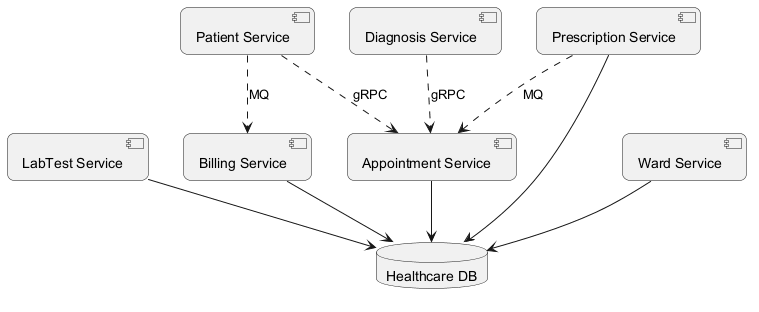

The diagram above was rendered by PlantUML. Its source (embedded in the PNG):
@startuml
skinparam backgroundColor #FFFFFF
skinparam roundCorner 15
component "Appointment Service" as C_AppointmentService
component "LabTest Service" as C_LabTestService
component "Billing Service" as C_BillingService
component "Prescription Service" as C_PrescriptionService
component "Patient Service" as C_PatientService
component "Ward Service" as C_WardService
component "Diagnosis Service" as C_DiagnosisService
database "Healthcare DB" as DB_healthcare
C_AppointmentService --> DB_healthcare
C_LabTestService --> DB_healthcare
C_BillingService --> DB_healthcare
C_PrescriptionService --> DB_healthcare
C_WardService --> DB_healthcare
C_PatientService ..> C_AppointmentService : gRPC
C_PrescriptionService ..> C_AppointmentService : MQ
C_PatientService ..> C_BillingService : MQ
C_DiagnosisService ..> C_AppointmentService : gRPC
@enduml